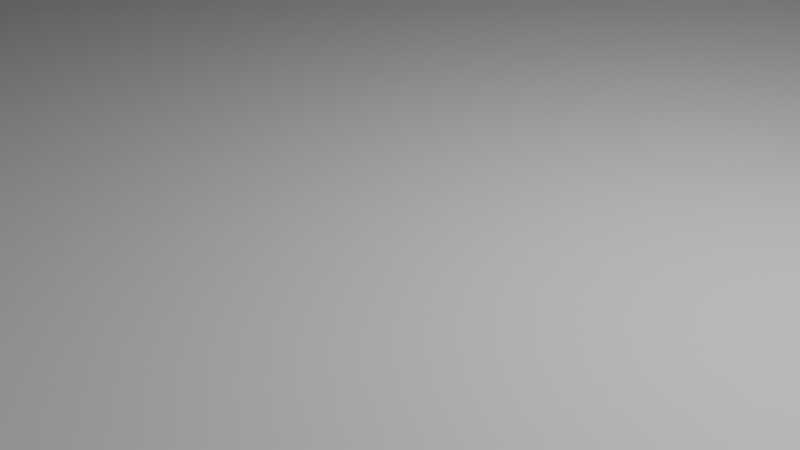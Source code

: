 # Source: ConferenceRoom.blend  (saved by Blender 4.2.66; exported with 4.5.12 LTS)
import bpy
from mathutils import Matrix  # noqa: F401  (used for matrix-valued properties, if any)

bpy.ops.wm.read_factory_settings(use_empty=True)
scene = bpy.context.scene
scene.name = 'Scene'

# ---- collections
col_collection = bpy.data.collections.new('Collection'); scene.collection.children.link(col_collection)

# ---- materials (node trees are filled in below, after node groups)
mat_material = bpy.data.materials.new('Material')
mat_material.alpha_threshold = 0.0
mat_material.roughness = 0.5
mat_material.line_color = (0.0, 0.0, 0.0, 1.0)
mat_material_001 = bpy.data.materials.new('Material.001')
mat_material_001.alpha_threshold = 0.0
mat_material_001.roughness = 0.5
mat_material_001.line_color = (0.0, 0.0, 0.0, 1.0)
mat_material_002 = bpy.data.materials.new('Material.002')
mat_material_002.alpha_threshold = 0.0
mat_material_002.roughness = 0.5
mat_material_002.line_color = (0.0, 0.0, 0.0, 1.0)

# ---- material node trees
mat_material.use_nodes = True; mat_material.node_tree.nodes.clear()
_N = mat_material.node_tree.nodes; _L = mat_material.node_tree.links
n0 = _N.new('ShaderNodeOutputMaterial'); n0.name = 'Material Output'; n0.location = (300, 300)
n1 = _N.new('ShaderNodeBsdfPrincipled'); n1.name = 'Principled BSDF'; n1.location = (10, 300)
n1.inputs[3].default_value = 1.45
_L.new(n1.outputs[0], n0.inputs[0])
n0.is_active_output = True
mat_material_001.use_nodes = True; mat_material_001.node_tree.nodes.clear()
_N = mat_material_001.node_tree.nodes; _L = mat_material_001.node_tree.links
n0 = _N.new('ShaderNodeOutputMaterial'); n0.name = 'Material Output'; n0.location = (300, 300)
n1 = _N.new('ShaderNodeBsdfPrincipled'); n1.name = 'Principled BSDF'; n1.location = (10, 300)
n1.inputs[3].default_value = 1.45
_L.new(n1.outputs[0], n0.inputs[0])
n0.is_active_output = True
mat_material_002.use_nodes = True; mat_material_002.node_tree.nodes.clear()
_N = mat_material_002.node_tree.nodes; _L = mat_material_002.node_tree.links
n0 = _N.new('ShaderNodeOutputMaterial'); n0.name = 'Material Output'; n0.location = (300, 300)
n1 = _N.new('ShaderNodeBsdfPrincipled'); n1.name = 'Principled BSDF'; n1.location = (10, 300)
n1.inputs[3].default_value = 1.45
_L.new(n1.outputs[0], n0.inputs[0])
n0.is_active_output = True

# ---- world
world_world = bpy.data.worlds.new('World'); scene.world = world_world
world_world.use_nodes = True; world_world.node_tree.nodes.clear()
_N = world_world.node_tree.nodes; _L = world_world.node_tree.links
n0 = _N.new('ShaderNodeOutputWorld'); n0.name = 'World Output'; n0.location = (300, 300)
n1 = _N.new('ShaderNodeBackground'); n1.name = 'Background'; n1.location = (10, 300)
n1.inputs[0].default_value = (0.05088, 0.05088, 0.05088, 1.0)
_L.new(n1.outputs[0], n0.inputs[0])
n0.is_active_output = True
world_world.color = (0.05088, 0.05088, 0.05088)
world_world.sun_shadow_jitter_overblur = 0.0

# ---- cameras
cam_camera = bpy.data.cameras.new('Camera')
cam_camera.clip_end = 100.0
cam_camera.ortho_scale = 7.314

# ---- lights
light_light = bpy.data.lights.new('Light', 'POINT')
light_light.energy = 1000.0
light_light.shadow_soft_size = 0.1

# ---- meshes
me_cube = bpy.data.meshes.new('Cube')
me_cube.from_pydata([(1.0, 1.0, 1.0), (1.0, 1.0, -1.0), (1.0, -1.0, 1.0), (1.0, -1.0, -1.0), (-1.0, 1.0, 1.0), (-1.0, 1.0, -1.0), (-1.0, -1.0, 1.0), (-1.0, -1.0, -1.0)], [], [(0, 4, 6, 2), (3, 2, 6, 7), (7, 6, 4, 5), (5, 1, 3, 7), (1, 0, 2, 3), (5, 4, 0, 1)])
_uv = me_cube.uv_layers.new(name='UVMap')
_uv.uv.foreach_set('vector', [0.625, 0.5, 0.875, 0.5, 0.875, 0.75, 0.625, 0.75, 0.375, 0.75, 0.625, 0.75, 0.625, 1.0, 0.375, 1.0, 0.375, 0.0, 0.625, 0.0, 0.625, 0.25, 0.375, 0.25, 0.125, 0.5, 0.375, 0.5, 0.375, 0.75, 0.125, 0.75, 0.375, 0.5, 0.625, 0.5, 0.625, 0.75, 0.375, 0.75, 0.375, 0.25, 0.625, 0.25, 0.625, 0.5, 0.375, 0.5])
me_cube.materials.append(mat_material)
me_cube.use_mirror_vertex_groups = False
me_cube.update()
me_cube_001 = bpy.data.meshes.new('Cube.001')
me_cube_001.from_pydata([(1.0, 1.0, 1.0), (1.0, 1.0, -1.0), (1.0, -1.0, 1.0), (1.0, -1.0, -1.0), (-1.0, 1.0, 1.0), (-1.0, 1.0, -1.0), (-1.0, -1.0, 1.0), (-1.0, -1.0, -1.0), (-1.0, 1.0, -1.0), (-1.0, -1.0, -1.0), (1.0, 1.0, -1.0), (1.0, 1.0, 1.0), (-1.0, -1.0, 1.0), (1.0, -1.0, 1.0), (1.0, -1.0, -1.0), (-1.0, 1.0, 1.0), (1.0, -1.0, 2.573), (-1.0, -1.0, 2.573), (1.0, 1.0, 2.573), (-1.0, 1.0, 2.573)], [], [(0, 1, 10, 11), (3, 2, 13, 14), (7, 6, 4, 5), (6, 7, 9, 12), (1, 0, 2, 3), (5, 4, 15, 8), (13, 11, 18, 16), (14, 13, 12, 9), (8, 10, 14, 9), (8, 15, 11, 10), (1, 3, 14, 10), (7, 5, 8, 9), (4, 6, 12, 15), (2, 0, 11, 13), (18, 19, 17, 16), (11, 15, 19, 18), (12, 13, 16, 17), (15, 12, 17, 19)])
_uv = me_cube_001.uv_layers.new(name='UVMap')
_uv.uv.foreach_set('vector', [0.625, 0.5, 0.375, 0.5, 0.375, 0.5, 0.625, 0.5, 0.375, 0.75, 0.625, 0.75, 0.625, 0.75, 0.375, 0.75, 0.375, 0.0, 0.625, 0.0, 0.625, 0.25, 0.375, 0.25, 0.625, 0.0, 0.375, 0.0, 0.375, 0.0, 0.625, 0.0, 0.375, 0.5, 0.625, 0.5, 0.625, 0.75, 0.375, 0.75, 0.375, 0.25, 0.625, 0.25, 0.625, 0.25, 0.375, 0.25, 0.625, 0.75, 0.625, 0.5, 0.625, 0.5, 0.625, 0.75, 0.375, 0.75, 0.625, 0.75, 0.625, 1.0, 0.375, 1.0, 0.125, 0.5, 0.375, 0.5, 0.375, 0.75, 0.125, 0.75, 0.375, 0.25, 0.625, 0.25, 0.625, 0.5, 0.375, 0.5, 0.375, 0.5, 0.375, 0.75, 0.375, 0.75, 0.375, 0.5, 0.375, 0.0, 0.375, 0.25, 0.375, 0.25, 0.375, 0.0, 0.625, 0.25, 0.625, 0.0, 0.625, 0.0, 0.625, 0.25, 0.625, 0.75, 0.625, 0.5, 0.625, 0.5, 0.625, 0.75, 0.625, 0.5, 0.875, 0.5, 0.875, 0.75, 0.625, 0.75, 0.625, 0.5, 0.625, 0.25, 0.625, 0.25, 0.625, 0.5, 0.625, 1.0, 0.625, 0.75, 0.625, 0.75, 0.625, 1.0, 0.625, 0.25, 0.625, 0.0, 0.625, 0.0, 0.625, 0.25])
me_cube_001.materials.append(mat_material_001)
me_cube_001.use_mirror_vertex_groups = False
me_cube_001.auto_texspace = False
me_cube_001.update()
me_cube_002 = bpy.data.meshes.new('Cube.002')
me_cube_002.from_pydata([(1.0, 1.0, 1.0), (1.0, 1.0, -1.0), (1.0, -1.0, 1.0), (1.0, -1.0, -1.0), (-1.0, 1.0, 1.0), (-1.0, 1.0, -1.0), (-1.0, -1.0, 1.0), (-1.0, -1.0, -1.0)], [], [(0, 4, 6, 2), (3, 2, 6, 7), (7, 6, 4, 5), (5, 1, 3, 7), (1, 0, 2, 3), (5, 4, 0, 1)])
_uv = me_cube_002.uv_layers.new(name='UVMap')
_uv.uv.foreach_set('vector', [0.625, 0.5, 0.875, 0.5, 0.875, 0.75, 0.625, 0.75, 0.375, 0.75, 0.625, 0.75, 0.625, 1.0, 0.375, 1.0, 0.375, 0.0, 0.625, 0.0, 0.625, 0.25, 0.375, 0.25, 0.125, 0.5, 0.375, 0.5, 0.375, 0.75, 0.125, 0.75, 0.375, 0.5, 0.625, 0.5, 0.625, 0.75, 0.375, 0.75, 0.375, 0.25, 0.625, 0.25, 0.625, 0.5, 0.375, 0.5])
me_cube_002.materials.append(mat_material_002)
me_cube_002.use_mirror_vertex_groups = False
me_cube_002.auto_texspace = False
me_cube_002.update()

# ---- objects
ob_cube = bpy.data.objects.new('Cube', me_cube)
ob_light = bpy.data.objects.new('Light', light_light)
ob_camera = bpy.data.objects.new('Camera', cam_camera)
ob_cube_001 = bpy.data.objects.new('Cube.001', me_cube_001)
ob_cube_002 = bpy.data.objects.new('Cube.002', me_cube_002)

# ---- transforms, parenting, visibility, modifiers, constraints
ob_cube.location = (0.0, 0.0, 0.0)
ob_cube.scale = (20.0, 20.0, 0.1)
ob_cube.lock_rotations_4d = False
ob_cube.empty_display_type = 'ARROWS'
ob_cube.lineart.crease_threshold = 0.0
ob_light.location = (4.076, 1.005, 5.904)
ob_light.rotation_euler = (0.6503, 0.05522, 1.866)
ob_light.lock_rotations_4d = False
ob_light.empty_display_type = 'ARROWS'
ob_light.color = (0.0, 0.0, 0.0, 0.0)
ob_light.lineart.crease_threshold = 0.0
ob_camera.location = (7.359, -6.926, 4.958)
ob_camera.rotation_euler = (1.109, 0.0, 0.8149)
ob_camera.lock_rotations_4d = False
ob_camera.empty_display_type = 'ARROWS'
ob_camera.color = (0.0, 0.0, 0.0, 0.0)
ob_camera.display_type = 'WIRE'
ob_camera.lineart.crease_threshold = 0.0
ob_cube_001.location = (4.243, 19.59, 5.54)
ob_cube_001.rotation_euler = (1.571, 0.0, 0.0)
ob_cube_001.scale = (20.0, 5.0, 0.1)
ob_cube_001.lock_rotations_4d = False
ob_cube_001.empty_display_type = 'ARROWS'
ob_cube_001.lineart.crease_threshold = 0.0
ob_cube_002.location = (-0.6949, 0.03016, 13.1)
ob_cube_002.scale = (20.0, 20.0, 0.1)
ob_cube_002.lock_rotations_4d = False
ob_cube_002.empty_display_type = 'ARROWS'
ob_cube_002.lineart.crease_threshold = 0.0

# ---- collection membership
col_collection.objects.link(ob_cube)
col_collection.objects.link(ob_light)
col_collection.objects.link(ob_camera)
col_collection.objects.link(ob_cube_001)
col_collection.objects.link(ob_cube_002)

# ---- scene / render settings (as saved in the file)
scene.camera = ob_camera
scene.frame_start = 1; scene.frame_end = 250; scene.frame_set(82)
scene.render.engine = 'BLENDER_EEVEE_NEXT'
bpy.context.view_layer.update()
